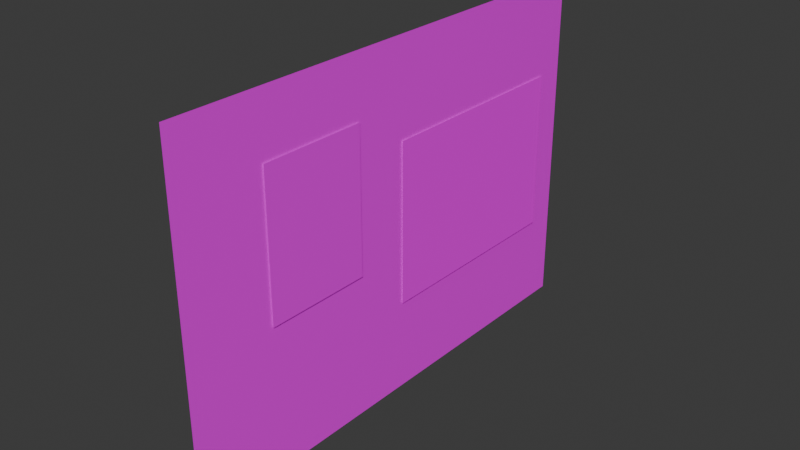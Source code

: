 # Source: ad.blend  (saved by Blender 4.0.36; exported with 4.5.12 LTS)
import bpy
from mathutils import Matrix  # noqa: F401  (used for matrix-valued properties, if any)

bpy.ops.wm.read_factory_settings(use_empty=True)
scene = bpy.context.scene
scene.name = 'Scene'

# ---- collections
col_collection = bpy.data.collections.new('Collection'); scene.collection.children.link(col_collection)

# ---- images (referenced by path relative to the original .blend; pixels are not part of the script)
import os
ASSET_DIR = os.environ.get("B2B_ASSET_DIR", "")  # directory of the original .blend (textures are referenced by path, not embedded)
HERE = os.path.dirname(os.path.abspath(__file__))  # packed textures are extracted next to this script under _unpacked/

def load_image(name, relpath, width, height, colorspace="sRGB"):
    """Load a texture the original file referenced (path relative to the .blend, or extracted next to this script)."""
    p = next((c for c in (os.path.join(HERE, relpath), os.path.join(ASSET_DIR, relpath)) if relpath and os.path.exists(c)), "")
    if p:
        img = bpy.data.images.load(p, check_existing=True)
        img.name = name
    else:  # same state as the original file: an image datablock whose file is absent (Cycles renders it pink)
        img = bpy.data.images.new(name, width, height)
        img.source = "FILE"
        img.filepath = "//" + (relpath or name)
    img.colorspace_settings.name = colorspace
    return img
img_frame_png = load_image('frame.png', 'frame.png', 1024, 1024, 'sRGB')
img_kayabawall_png_002 = load_image('kayabawall.png.002', 'kayabawall.png', 1024, 1024, 'sRGB')
img_tome_jpg = load_image('ToMe.jpg', 'ToMe.jpg', 1024, 1024, 'sRGB')
img_corona_jpg = load_image('Corona.jpg', 'Corona.jpg', 1024, 1024, 'sRGB')

# ---- materials (node trees are filled in below, after node groups)
mat_002 = bpy.data.materials.new('マテリアル.002')
mat_002.use_transparent_shadow = False
mat_010 = bpy.data.materials.new('マテリアル.010')
mat_010.use_transparent_shadow = False
mat_011 = bpy.data.materials.new('マテリアル.011')
mat_011.use_transparent_shadow = False
mat_013 = bpy.data.materials.new('マテリアル.013')
mat_013.use_transparent_shadow = False

# ---- material node trees
mat_002.use_nodes = True; mat_002.node_tree.nodes.clear()
_N = mat_002.node_tree.nodes; _L = mat_002.node_tree.links
n0 = _N.new('ShaderNodeOutputMaterial'); n0.name = 'マテリアル出力'; n0.location = (300, 300)
n1 = _N.new('ShaderNodeTexImage'); n1.name = '画像テクスチャ'; n1.location = (-280, 275)
n1.image = img_frame_png
n2 = _N.new('ShaderNodeBsdfPrincipled'); n2.name = 'プリンシプルBSDF'; n2.location = (10, 300)
n2.inputs[2].default_value = 0.0
n2.inputs[3].default_value = 1.0
n2.inputs[27].default_value = (0.0, 0.0, 0.0, 1.0)
_L.new(n2.outputs[0], n0.inputs[0])
_L.new(n1.outputs[0], n2.inputs[0])
_L.new(n1.outputs[1], n2.inputs[4])
n0.is_active_output = True
mat_010.use_nodes = True; mat_010.node_tree.nodes.clear()
_N = mat_010.node_tree.nodes; _L = mat_010.node_tree.links
n0 = _N.new('ShaderNodeBsdfPrincipled'); n0.name = 'プリンシプルBSDF'; n0.location = (10, 300)
n0.inputs[3].default_value = 1.45
n1 = _N.new('ShaderNodeOutputMaterial'); n1.name = 'マテリアル出力'; n1.location = (300, 300)
n2 = _N.new('ShaderNodeTexImage'); n2.name = '画像テクスチャ'; n2.location = (-280, 275)
n2.image = img_kayabawall_png_002
_L.new(n0.outputs[0], n1.inputs[0])
_L.new(n2.outputs[0], n0.inputs[0])
n1.is_active_output = True
mat_011.use_nodes = True; mat_011.node_tree.nodes.clear()
_N = mat_011.node_tree.nodes; _L = mat_011.node_tree.links
n0 = _N.new('ShaderNodeBsdfPrincipled'); n0.name = 'プリンシプルBSDF'; n0.location = (10, 300)
n0.inputs[3].default_value = 1.45
n1 = _N.new('ShaderNodeOutputMaterial'); n1.name = 'マテリアル出力'; n1.location = (300, 300)
n2 = _N.new('ShaderNodeTexImage'); n2.name = '画像テクスチャ'; n2.location = (-280, 275)
n2.image = img_tome_jpg
_L.new(n0.outputs[0], n1.inputs[0])
_L.new(n2.outputs[0], n0.inputs[0])
n1.is_active_output = True
mat_013.use_nodes = True; mat_013.node_tree.nodes.clear()
_N = mat_013.node_tree.nodes; _L = mat_013.node_tree.links
n0 = _N.new('ShaderNodeOutputMaterial'); n0.name = 'マテリアル出力'; n0.location = (300, 300)
n1 = _N.new('ShaderNodeTexImage'); n1.name = '画像テクスチャ'; n1.location = (-280, 275)
n1.image = img_corona_jpg
n2 = _N.new('ShaderNodeBsdfPrincipled'); n2.name = 'プリンシプルBSDF'; n2.location = (10, 300)
n2.inputs[3].default_value = 1.45
_L.new(n2.outputs[0], n0.inputs[0])
_L.new(n1.outputs[0], n2.inputs[0])
_L.new(n1.outputs[1], n2.inputs[4])
n0.is_active_output = True

# ---- world
world_world = bpy.data.worlds.new('World'); scene.world = world_world
world_world.use_nodes = True; world_world.node_tree.nodes.clear()
_N = world_world.node_tree.nodes; _L = world_world.node_tree.links
n0 = _N.new('ShaderNodeOutputWorld'); n0.name = 'World Output'; n0.location = (300, 300)
n1 = _N.new('ShaderNodeBackground'); n1.name = 'Background'; n1.location = (10, 300)
n1.inputs[0].default_value = (0.05088, 0.05088, 0.05088, 1.0)
_L.new(n1.outputs[0], n0.inputs[0])
n0.is_active_output = True
world_world.color = (0.05088, 0.05088, 0.05088)
world_world.use_sun_shadow = False
world_world.sun_shadow_jitter_overblur = 0.0

# ---- meshes
me_001 = bpy.data.meshes.new('平面.001')
me_001.from_pydata([(0.01216, -0.4721, 0.006145), (0.8772, -0.4721, 0.006144), (0.01216, 0.457, 0.006145), (0.8772, 0.457, 0.006144)], [], [(0, 1, 3, 2)])
_uv = me_001.uv_layers.new(name='UVマップ')
_uv.uv.foreach_set('vector', [0.03316, 0.0, 0.9766, 0.0, 0.9766, 0.9911, 0.03316, 0.9911])
me_001.materials.append(mat_002)
me_001.update()
me_009 = bpy.data.meshes.new('平面.009')
me_009.from_pydata([(-1.0, -1.0, 0.0), (1.0, -1.0, 0.0), (-1.0, 1.0, 0.0), (1.0, 1.0, 0.0)], [], [(0, 1, 3, 2)])
_uv = me_009.uv_layers.new(name='UVマップ')
_uv.uv.foreach_set('vector', [0.03316, 0.0, 0.9766, 0.0, 0.9766, 0.9911, 0.03316, 0.9911])
me_009.materials.append(mat_010)
me_009.update()
me_010 = bpy.data.meshes.new('平面.010')
me_010.from_pydata([(0.01216, -0.4721, 0.006145), (0.8772, -0.4721, 0.006144), (0.01216, 0.457, 0.006145), (0.8772, 0.457, 0.006144)], [], [(0, 1, 3, 2)])
_uv = me_010.uv_layers.new(name='UVマップ')
_uv.uv.foreach_set('vector', [0.03316, 0.0, 0.9766, 0.0, 0.9766, 0.9911, 0.03316, 0.9911])
me_010.materials.append(mat_011)
me_010.update()
me_011 = bpy.data.meshes.new('平面.011')
me_011.from_pydata([(0.01216, -0.1726, 0.006145), (0.4453, -0.1726, 0.006144), (0.01216, 0.6522, 0.006145), (0.4453, 0.6522, 0.006144)], [], [(0, 1, 3, 2)])
_uv = me_011.uv_layers.new(name='UVマップ')
_uv.uv.foreach_set('vector', [0.03316, 0.0, 0.9766, 0.0, 0.9766, 0.9911, 0.03316, 0.9911])
me_011.materials.append(mat_013)
me_011.update()

# ---- objects
ob_001 = bpy.data.objects.new('平面.001', me_001)
ob_002 = bpy.data.objects.new('平面.002', me_009)
ob_003 = bpy.data.objects.new('平面.003', me_010)
ob_004 = bpy.data.objects.new('平面.004', me_011)

# ---- transforms, parenting, visibility, modifiers, constraints
ob_001.location = (0.005758, 0.0, 2.616)
ob_001.rotation_euler = (-1.571, 3.142, -1.571)
ob_001.scale = (2.032, 1.425, 1.0)
ob_002.location = (0.0, 0.0, 2.616)
ob_002.rotation_euler = (-1.571, 3.142, -1.571)
ob_002.scale = (2.032, 1.425, 1.0)
ob_003.location = (0.0, 0.0, 2.616)
ob_003.rotation_euler = (-1.571, 3.142, -1.571)
ob_003.scale = (2.032, 1.425, 1.0)
ob_004.location = (0.005758, -1.326, 2.616)
ob_004.rotation_euler = (-1.571, 3.142, -1.571)
ob_004.scale = (2.032, 1.425, 1.0)

# ---- collection membership
col_collection.objects.link(ob_001)
col_collection.objects.link(ob_002)
col_collection.objects.link(ob_003)
col_collection.objects.link(ob_004)

# ---- scene / render settings (as saved in the file)
scene.frame_start = 1; scene.frame_end = 250; scene.frame_set(2)
scene.render.engine = 'BLENDER_EEVEE_NEXT'
scene.cycles.sampling_pattern = 'TABULATED_SOBOL'
bpy.context.view_layer.update()

# ---- added for rendering (the .blend has no active camera and no usable light): camera, sun
cam_auto = bpy.data.cameras.new('AutoCamera')
cam_auto.lens = 50.0
cam_auto.sensor_width = 36.0
cam_auto.clip_end = 1000.0
ob_auto_camera = bpy.data.objects.new('AutoCamera', cam_auto)
scene.collection.objects.link(ob_auto_camera)
ob_auto_camera.location = (4.59808, -5.51055, 6.28965)
ob_auto_camera.rotation_euler = (1.09748, -7.21219e-08, 0.694738)
scene.camera = ob_auto_camera
light_auto_sun = bpy.data.lights.new('AutoSun', 'SUN')
light_auto_sun.energy = 3.0
light_auto_sun.angle = 0.0523599
ob_auto_sun = bpy.data.objects.new('AutoSun', light_auto_sun)
scene.collection.objects.link(ob_auto_sun)
ob_auto_sun.rotation_euler = (0.872665, 0.174533, 0.523599)
bpy.context.view_layer.update()
